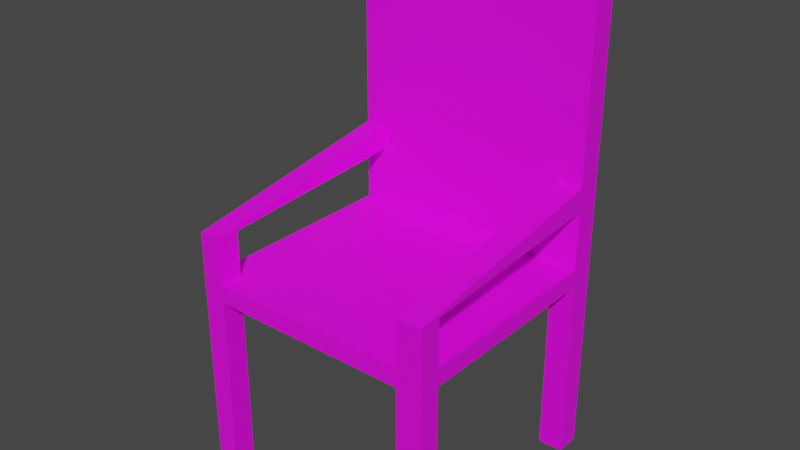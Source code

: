 # Source: chair.blend  (saved by Blender 2.92.15; exported with 4.5.12 LTS)
import bpy
from mathutils import Matrix  # noqa: F401  (used for matrix-valued properties, if any)

bpy.ops.wm.read_factory_settings(use_empty=True)
scene = bpy.context.scene
scene.name = 'Scene'

# ---- collections
col_collection = bpy.data.collections.new('Collection'); scene.collection.children.link(col_collection)

# ---- images (referenced by path relative to the original .blend; pixels are not part of the script)
import os
ASSET_DIR = os.environ.get("B2B_ASSET_DIR", "")  # directory of the original .blend (textures are referenced by path, not embedded)
HERE = os.path.dirname(os.path.abspath(__file__))  # packed textures are extracted next to this script under _unpacked/

def load_image(name, relpath, width, height, colorspace="sRGB"):
    """Load a texture the original file referenced (path relative to the .blend, or extracted next to this script)."""
    p = next((c for c in (os.path.join(HERE, relpath), os.path.join(ASSET_DIR, relpath)) if relpath and os.path.exists(c)), "")
    if p:
        img = bpy.data.images.load(p, check_existing=True)
        img.name = name
    else:  # same state as the original file: an image datablock whose file is absent (Cycles renders it pink)
        img = bpy.data.images.new(name, width, height)
        img.source = "FILE"
        img.filepath = "//" + (relpath or name)
    img.colorspace_settings.name = colorspace
    return img
img_external_content_duckduckgo_jpg = load_image('external-content.duckduckgo.jpg', 'external-content.duckduckgo.jpg', 1024, 1024, 'sRGB')

# ---- materials (node trees are filled in below, after node groups)
mat_material_002 = bpy.data.materials.new('Material.002')
mat_material_002.use_transparent_shadow = False

# ---- material node trees
mat_material_002.use_nodes = True; mat_material_002.node_tree.nodes.clear()
_N = mat_material_002.node_tree.nodes; _L = mat_material_002.node_tree.links
n0 = _N.new('ShaderNodeOutputMaterial'); n0.name = 'Material Output'; n0.location = (300, 300)
n1 = _N.new('ShaderNodeTexImage'); n1.name = 'Image Texture'; n1.location = (-280, 275)
n1.image = img_external_content_duckduckgo_jpg
n2 = _N.new('ShaderNodeBsdfPrincipled'); n2.name = 'Principled BSDF'; n2.location = (10, 300)
n2.distribution = 'GGX'
n2.subsurface_method = 'BURLEY'
n2.inputs[3].default_value = 1.45
n2.inputs[27].default_value = (0.0, 0.0, 0.0, 1.0)
n2.inputs[28].default_value = 1.0
_L.new(n2.outputs[0], n0.inputs[0])
_L.new(n1.outputs[0], n2.inputs[0])
n0.is_active_output = True

# ---- world
world_world = bpy.data.worlds.new('World'); scene.world = world_world
world_world.use_nodes = True; world_world.node_tree.nodes.clear()
_N = world_world.node_tree.nodes; _L = world_world.node_tree.links
n0 = _N.new('ShaderNodeOutputWorld'); n0.name = 'World Output'; n0.location = (300, 300)
n1 = _N.new('ShaderNodeBackground'); n1.name = 'Background'; n1.location = (10, 300)
n1.inputs[0].default_value = (0.05088, 0.05088, 0.05088, 1.0)
_L.new(n1.outputs[0], n0.inputs[0])
n0.is_active_output = True
world_world.color = (0.05088, 0.05088, 0.05088)
world_world.use_sun_shadow = False
world_world.sun_shadow_jitter_overblur = 0.0

# ---- meshes
me_cube = bpy.data.meshes.new('Cube')
me_cube.from_pydata([(1.0, 1.0, 1.0), (1.0, 1.0, -1.0), (1.0, -1.0, 1.0), (1.0, -1.0, -1.0), (-1.0, 1.0, 1.0), (-1.0, 1.0, -1.0), (-1.0, -1.0, 1.0), (-1.0, -1.0, -1.0), (0.8, 1.0, -1.0), (0.8, -1.0, 1.0), (0.8, -1.0, -1.0), (0.8, 1.0, 1.0), (-0.82, 1.0, -1.0), (-0.82, -1.0, 1.0), (-0.82, -1.0, -1.0), (-0.82, 1.0, 1.0), (-1.0, 0.8, -1.0), (1.0, 0.8, 1.0), (-1.0, 0.8, 1.0), (1.0, 0.8, -1.0), (0.8, 0.8, -1.0), (0.8, 0.8, 1.0), (-0.82, 0.8, -1.0), (-0.82, 0.8, 1.0), (-0.01, -1.0, -1.0), (-0.01, 1.0, 1.0), (-0.01, 1.0, -1.0), (-0.01, -1.0, 1.0), (-0.01, 0.8, 1.0), (-0.01, 0.8, -1.0), (-1.0, -0.82, -1.0), (1.0, -0.82, 1.0), (0.8, -0.82, -1.0), (0.8, -0.82, 1.0), (-0.82, -0.82, -1.0), (-0.82, -0.82, 1.0), (-1.0, -0.82, 1.0), (1.0, -0.82, -1.0), (-0.01, -0.82, 1.0), (-0.01, -0.82, -1.0), (-0.82, -1.0, 12.53), (-1.0, -1.0, 12.53), (1.0, -0.82, 12.53), (1.0, -1.0, 12.53), (-1.0, 0.8, 12.53), (-1.0, 1.0, 12.53), (0.8, 1.0, 12.53), (1.0, 1.0, 12.53), (0.8, -1.0, 12.53), (0.8, -0.82, 12.53), (-0.82, 1.0, 12.53), (-0.82, -0.82, 12.53), (1.0, 0.8, 12.53), (0.8, 0.8, 12.53), (-0.82, 0.8, 12.53), (-1.0, -0.82, 12.53), (-0.82, -1.0, 19.92), (-1.0, -1.0, 19.92), (1.0, -0.82, 19.92), (1.0, -1.0, 19.92), (-1.0, 0.8, 19.92), (-1.0, 1.0, 19.92), (0.8, 1.0, 19.92), (1.0, 1.0, 19.92), (0.8, -1.0, 19.92), (0.8, -0.82, 19.92), (-0.82, 1.0, 19.92), (-0.82, -0.82, 19.92), (1.0, 0.8, 19.92), (0.8, 0.8, 19.92), (-0.82, 0.8, 19.92), (-1.0, -0.82, 19.92), (-0.82, -1.0, 21.42), (-1.0, -1.0, 21.42), (1.0, -0.82, 21.42), (1.0, -1.0, 21.42), (-1.0, 0.8, 21.42), (-1.0, 1.0, 21.42), (0.8, 1.0, 21.42), (1.0, 1.0, 21.42), (0.8, -1.0, 21.42), (0.8, -0.82, 21.42), (-0.82, 1.0, 21.42), (-0.82, -0.82, 21.42), (1.0, 0.8, 21.42), (0.8, 0.8, 21.42), (-0.82, 0.8, 21.42), (-1.0, -0.82, 21.42), (-0.82, 1.0, -33.31), (-1.0, 1.0, -33.31), (1.0, 0.8, -33.31), (1.0, 1.0, -33.31), (0.8, 1.0, -33.31), (-0.01, 1.0, -33.31), (-1.0, 0.8, -33.31), (0.8, 0.8, -33.31), (-0.82, 0.8, -33.31), (-0.01, 0.8, -33.31), (-1.0, -0.82, -6.04), (-1.0, -1.0, -6.04), (0.8, -1.0, -6.04), (1.0, -1.0, -6.04), (0.8, -0.82, -6.04), (-0.82, -1.0, -6.04), (-0.82, -0.82, -6.04), (1.0, -0.82, -6.04), (1.0, 1.0, -7.463), (-0.01, 0.8, -7.463), (-0.82, 0.8, -7.463), (0.8, 1.0, -7.463), (-0.01, 1.0, -7.463), (-0.82, 1.0, -7.463), (-1.0, 0.8, -7.463), (0.8, 0.8, -7.463), (1.0, 0.8, -7.463), (-1.0, 1.0, -7.463), (1.0, 1.0, -10.05), (-0.82, 0.8, -10.05), (-1.0, 0.8, -10.05), (0.8, 0.8, -10.05), (-1.0, 1.0, -10.05), (-0.01, 0.8, -10.05), (0.8, 1.0, -10.05), (-0.01, 1.0, -10.05), (-0.82, 1.0, -10.05), (1.0, 0.8, -10.05)], [], [(13, 35, 51, 40), (14, 13, 6, 7), (16, 18, 4, 5), (37, 3, 101, 105), (37, 31, 2, 3), (8, 11, 0, 1), (26, 25, 11, 8), (39, 32, 10, 24), (3, 2, 9, 10), (31, 33, 49, 42), (32, 37, 105, 102), (5, 4, 15, 12), (24, 27, 13, 14), (38, 35, 13, 27), (25, 15, 23, 28), (124, 123, 93, 88), (33, 9, 48, 49), (123, 122, 92, 93), (1, 0, 17, 19), (122, 116, 91, 92), (30, 36, 18, 16), (11, 21, 53, 46), (121, 117, 96, 97), (11, 25, 28, 21), (33, 38, 27, 9), (10, 9, 27, 24), (34, 39, 24, 14), (12, 15, 25, 26), (22, 29, 39, 34), (21, 28, 38, 33), (7, 6, 36, 30), (28, 23, 35, 38), (16, 22, 34, 30), (17, 21, 33, 31), (29, 20, 32, 39), (19, 17, 31, 37), (20, 19, 37, 32), (23, 18, 36, 35), (47, 46, 62, 63), (54, 50, 66, 70), (45, 44, 60, 61), (46, 53, 69, 62), (23, 15, 50, 54), (9, 2, 43, 48), (6, 13, 40, 41), (18, 23, 54, 44), (17, 0, 47, 52), (2, 31, 42, 43), (15, 4, 45, 50), (35, 36, 55, 51), (21, 17, 52, 53), (4, 18, 44, 45), (0, 11, 46, 47), (36, 6, 41, 55), (67, 71, 87, 83), (57, 56, 72, 73), (56, 67, 83, 72), (58, 65, 81, 74), (53, 52, 68, 69), (48, 43, 59, 64), (44, 54, 70, 60), (49, 48, 64, 65), (55, 41, 57, 71), (50, 45, 61, 66), (42, 49, 65, 58), (40, 51, 67, 56), (41, 40, 56, 57), (51, 55, 71, 67), (52, 47, 63, 68), (43, 42, 58, 59), (83, 87, 73, 72), (74, 81, 80, 75), (79, 78, 85, 84), (82, 77, 76, 86), (68, 63, 79, 84), (59, 58, 74, 75), (62, 69, 85, 78), (61, 60, 76, 77), (70, 66, 82, 86), (63, 62, 78, 79), (69, 68, 84, 85), (64, 59, 75, 80), (60, 70, 86, 76), (65, 64, 80, 81), (71, 57, 73, 87), (66, 61, 77, 82), (89, 88, 96, 94), (93, 92, 95, 97), (92, 91, 90, 95), (88, 93, 97, 96), (117, 118, 94, 96), (125, 119, 95, 90), (116, 125, 90, 91), (118, 120, 89, 94), (120, 124, 88, 89), (119, 121, 97, 95), (114, 113, 102, 105), (117, 108, 104, 103), (3, 10, 100, 101), (10, 32, 102, 100), (30, 34, 104, 98), (34, 14, 103, 104), (7, 30, 98, 99), (14, 7, 99, 103), (20, 29, 107, 113), (5, 12, 111, 115), (16, 5, 115, 112), (1, 19, 114, 106), (19, 20, 113, 114), (22, 16, 112, 108), (29, 22, 108, 107), (8, 1, 106, 109), (26, 8, 109, 110), (12, 26, 110, 111), (113, 107, 121, 119), (115, 111, 124, 120), (112, 115, 120, 118), (106, 114, 125, 116), (125, 114, 105, 101), (118, 117, 103, 99), (107, 108, 117, 121), (109, 106, 116, 122), (110, 109, 122, 123), (111, 110, 123, 124), (113, 119, 100, 102), (119, 125, 101, 100), (108, 112, 98, 104), (112, 118, 99, 98)])
_uv = me_cube.uv_layers.new(name='UVMap')
_uv.uv.foreach_set('vector', [0.01024, 0.01844, 0.01855, 0.01842, 0.02064, 0.4949, 0.01137, 0.4949, 0.1834, 0.1866, 0.1845, 0.1874, 0.1199, 0.1874, 0.1822, 0.1865, 0.375, 0.4295, 0.625, 0.4295, 0.625, 0.5056, 0.375, 0.5056, 0.01118, 0.01691, 0.01117, 0.01693, 0.01051, 0.01636, 0.01049, 0.01636, 0.01118, 0.01691, 0.01059, 0.0177, 0.01058, 0.01778, 0.01117, 0.01693, 0.375, 0.475, 0.625, 0.475, 0.625, 0.5, 0.375, 0.5, 0.375, 0.3738, 0.625, 0.3737, 0.625, 0.475, 0.375, 0.475, 0.1892, 0.1866, 0.1984, 0.1865, 0.1987, 0.1865, 0.1896, 0.1866, 0.1988, 0.1865, 0.1897, 0.187, 0.1894, 0.1871, 0.1987, 0.1865, 0.625, 0.7275, 0.65, 0.7275, 0.65, 0.7275, 0.625, 0.7275, 0.01115, 0.01692, 0.01118, 0.01691, 0.01049, 0.01636, 0.01051, 0.01637, 0.375, 0.25, 0.625, 0.25, 0.625, 0.2725, 0.375, 0.2725, 0.1896, 0.1866, 0.1874, 0.1872, 0.1845, 0.1874, 0.1834, 0.1866, 0.7513, 0.7275, 0.8525, 0.7275, 0.8525, 0.75, 0.7512, 0.75, 0.7512, 0.5, 0.8525, 0.5, 0.8525, 0.525, 0.7512, 0.525, 0.375, 0.2725, 0.375, 0.3738, 0.375, 0.3738, 0.375, 0.2725, 0.65, 0.7275, 0.65, 0.75, 0.65, 0.75, 0.65, 0.7275, 0.375, 0.3738, 0.375, 0.475, 0.375, 0.475, 0.375, 0.3738, 0.01036, 0.01686, 0.01052, 0.01719, 0.01049, 0.01721, 0.01032, 0.01686, 0.375, 0.475, 0.375, 0.5, 0.375, 0.5, 0.375, 0.475, 0.375, -0.1871, 0.625, -0.1871, 0.625, 0.4295, 0.375, 0.4295, 0.65, 0.5, 0.65, 0.525, 0.65, 0.525, 0.65, 0.5, 0.1764, 0.1861, 0.1723, 0.186, 0.1881, 0.1757, 0.1988, 0.1757, 0.65, 0.5, 0.7512, 0.5, 0.7512, 0.525, 0.65, 0.525, 0.65, 0.7275, 0.7513, 0.7275, 0.7512, 0.75, 0.65, 0.75, 0.1987, 0.1865, 0.1894, 0.1871, 0.1874, 0.1872, 0.1896, 0.1866, 0.1843, 0.1866, 0.1892, 0.1866, 0.1896, 0.1866, 0.1834, 0.1866, 0.375, 0.2725, 0.625, 0.2725, 0.625, 0.3737, 0.375, 0.3738, 0.1844, 0.1865, 0.1852, 0.1864, 0.1892, 0.1866, 0.1843, 0.1866, 0.65, 0.525, 0.7512, 0.525, 0.7513, 0.7275, 0.65, 0.7275, 0.375, -0.2556, 0.625, -0.2556, 0.625, -0.1871, 0.375, -0.1871, 0.7512, 0.525, 0.8525, 0.525, 0.8525, 0.7275, 0.7513, 0.7275, 0.1844, 0.1865, 0.1844, 0.1865, 0.1843, 0.1866, 0.1839, 0.1866, 0.625, 0.525, 0.65, 0.525, 0.65, 0.7275, 0.625, 0.7275, 0.1852, 0.1864, 0.1857, 0.1864, 0.1984, 0.1865, 0.1892, 0.1866, 0.01032, 0.01686, 0.01049, 0.01721, 0.01059, 0.0177, 0.01118, 0.01691, 0.1857, 0.1864, 0.1858, 0.1864, 0.1989, 0.1864, 0.1984, 0.1865, 0.8525, 0.525, 0.875, 0.525, 0.875, 0.7275, 0.8525, 0.7275, 0.625, 0.5, 0.625, 0.475, 0.625, 0.475, 0.625, 0.5, 0.02289, 0.09851, 0.02067, 0.09851, 0.02067, 0.0167, 0.02289, 0.0167, 0.625, 0.5056, 0.625, 0.4295, 0.625, 0.4295, 0.625, 0.5056, 0.65, 0.5, 0.65, 0.525, 0.65, 0.525, 0.65, 0.5, 0.8525, 0.525, 0.8525, 0.5, 0.8525, 0.5, 0.8525, 0.525, 0.1894, 0.1871, 0.1897, 0.187, 0.2665, 0.1875, 0.2662, 0.1876, 0.1199, 0.1874, 0.1845, 0.1874, 0.2019, 0.4949, 0.06021, 0.4949, 0.875, 0.525, 0.8525, 0.525, 0.8525, 0.525, 0.875, 0.525, 0.01049, 0.01721, 0.01052, 0.01719, 0.01176, 0.01856, 0.01173, 0.01858, 0.01058, 0.01778, 0.01059, 0.0177, 0.01561, 0.01849, 0.0156, 0.01857, 0.625, 0.2725, 0.625, 0.25, 0.625, 0.25, 0.625, 0.2725, 0.8525, 0.7275, 0.875, 0.7275, 0.875, 0.7275, 0.8525, 0.7275, 0.01047, 0.01724, 0.01049, 0.01721, 0.01173, 0.01858, 0.01171, 0.0186, 0.625, 0.5056, 0.625, 0.4295, 0.625, 0.4295, 0.625, 0.5056, 0.1888, 0.1866, 0.1891, 0.1866, 0.2081, 0.1875, 0.2077, 0.1875, 0.625, -0.1871, 0.625, -0.2556, 0.625, -0.2556, 0.625, -0.1871, 0.8525, 0.7275, 0.875, 0.7275, 0.875, 0.7275, 0.8525, 0.7275, 0.02811, 0.7651, 0.1746, 0.7651, 0.1811, 0.8117, 0.04579, 0.8145, 0.009593, 0.9135, 0.02064, 0.9136, 0.01847, 0.9903, 0.01001, 0.9857, 0.625, 0.7275, 0.65, 0.7275, 0.65, 0.7275, 0.625, 0.7275, 0.01171, 0.0186, 0.01173, 0.01858, 0.01253, 0.01946, 0.01251, 0.01948, 0.2662, 0.1876, 0.2665, 0.1875, 0.3186, 0.1879, 0.3184, 0.1879, 0.4085, 0.2391, 0.378, 0.2391, 0.378, 0.1863, 0.4085, 0.1863, 0.65, 0.7275, 0.65, 0.75, 0.65, 0.75, 0.65, 0.7275, 0.625, -0.1871, 0.625, -0.2556, 0.625, -0.2556, 0.625, -0.1871, 0.625, 0.2725, 0.625, 0.25, 0.625, 0.25, 0.625, 0.2725, 0.625, 0.7275, 0.65, 0.7275, 0.65, 0.7275, 0.625, 0.7275, 0.01137, 0.4949, 0.02064, 0.4949, 0.02064, 0.9136, 0.009593, 0.9135, 0.06021, 0.4949, 0.2019, 0.4949, 0.1746, 0.7651, 0.02811, 0.7651, 0.8525, 0.7275, 0.875, 0.7275, 0.875, 0.7275, 0.8525, 0.7275, 0.01173, 0.01858, 0.01176, 0.01856, 0.01256, 0.01944, 0.01253, 0.01946, 0.0156, 0.01857, 0.01561, 0.01849, 0.01902, 0.01902, 0.019, 0.01911, 0.01847, 0.9903, 0.009692, 1.0, 0.001172, 0.99, 0.01001, 0.9857, 0.625, 0.7275, 0.65, 0.7275, 0.65, 0.75, 0.625, 0.75, 0.625, 0.5, 0.65, 0.5, 0.65, 0.525, 0.625, 0.525, 0.8525, 0.5, 0.875, 0.5, 0.875, 0.525, 0.8525, 0.525, 0.01253, 0.01946, 0.01256, 0.01944, 0.01272, 0.01961, 0.0127, 0.01964, 0.019, 0.01911, 0.01902, 0.01902, 0.01971, 0.01913, 0.0197, 0.01922, 0.65, 0.5, 0.65, 0.525, 0.65, 0.525, 0.65, 0.5, 0.625, 0.5056, 0.625, 0.4295, 0.625, 0.4295, 0.625, 0.5056, 0.02289, 0.0167, 0.02067, 0.0167, 0.02067, 1.643e-05, 0.02289, 1.64e-05, 0.625, 0.5, 0.625, 0.475, 0.625, 0.475, 0.625, 0.5, 0.01251, 0.01948, 0.01253, 0.01946, 0.0127, 0.01964, 0.01267, 0.01966, 0.3184, 0.1879, 0.3186, 0.1879, 0.3293, 0.1879, 0.329, 0.188, 0.4085, 0.1863, 0.378, 0.1863, 0.378, 0.1755, 0.4085, 0.1755, 0.65, 0.7275, 0.65, 0.75, 0.65, 0.75, 0.65, 0.7275, 0.625, -0.1871, 0.625, -0.2556, 0.625, -0.2556, 0.625, -0.1871, 0.625, 0.2725, 0.625, 0.25, 0.625, 0.25, 0.625, 0.2725, 0.01009, 0.0001841, 0.01036, 4.992e-05, 0.01047, 0.0002802, 0.01029, 0.000343, 0.01119, 1.64e-05, 0.01197, 0.0001964, 0.01182, 0.0003927, 0.01117, 0.0002106, 0.01197, 0.0001964, 0.01226, 0.0003941, 0.01202, 0.0005397, 0.01182, 0.0003927, 0.01036, 4.992e-05, 0.01119, 1.64e-05, 0.01117, 0.0002106, 0.01047, 0.0002802, 0.1723, 0.186, 0.1704, 0.186, 0.1852, 0.1758, 0.1881, 0.1757, 0.1829, 0.1861, 0.1805, 0.1861, 0.2088, 0.1758, 0.2118, 0.1759, 0.1843, 0.1861, 0.1829, 0.1861, 0.2118, 0.1759, 0.2154, 0.1758, 0.1704, 0.186, 0.1647, 0.186, 0.1822, 0.1757, 0.1852, 0.1758, 0.375, 0.25, 0.375, 0.2725, 0.375, 0.2725, 0.375, 0.25, 0.1805, 0.1861, 0.1764, 0.1861, 0.1988, 0.1757, 0.2088, 0.1758, 0.375, 0.525, 0.35, 0.525, 0.35, 0.7275, 0.375, 0.7275, 0.009443, 0.01625, 0.009894, 0.01654, 0.00982, 0.01684, 0.009792, 0.01687, 0.1988, 0.1865, 0.1987, 0.1865, 0.1886, 0.1861, 0.1886, 0.1861, 0.35, 0.75, 0.35, 0.7275, 0.35, 0.7275, 0.35, 0.75, 0.125, 0.7275, 0.1475, 0.7275, 0.1475, 0.7275, 0.125, 0.7275, 0.01023, 0.01714, 0.01017, 0.01716, 0.009792, 0.01687, 0.00982, 0.01684, 0.375, -0.2556, 0.375, -0.1871, 0.375, -0.1871, 0.375, -0.2556, 0.1834, 0.1866, 0.1822, 0.1865, 0.1774, 0.1864, 0.1777, 0.1864, 0.1857, 0.1864, 0.1852, 0.1864, 0.1807, 0.1862, 0.1819, 0.1861, 0.375, 0.25, 0.375, 0.2725, 0.375, 0.2725, 0.375, 0.25, 0.375, 0.4295, 0.375, 0.5056, 0.375, 0.5056, 0.375, 0.4295, 0.01036, 0.01686, 0.01032, 0.01686, 0.01014, 0.01638, 0.01013, 0.01634, 0.1858, 0.1864, 0.1857, 0.1864, 0.1819, 0.1861, 0.1829, 0.1861, 0.1844, 0.1865, 0.1844, 0.1865, 0.179, 0.1863, 0.1792, 0.1862, 0.1852, 0.1864, 0.1844, 0.1865, 0.1792, 0.1862, 0.1807, 0.1862, 0.375, 0.475, 0.375, 0.5, 0.375, 0.5, 0.375, 0.475, 0.375, 0.3738, 0.375, 0.475, 0.375, 0.475, 0.375, 0.3738, 0.375, 0.2725, 0.375, 0.3738, 0.375, 0.3738, 0.375, 0.2725, 0.1819, 0.1861, 0.1807, 0.1862, 0.1764, 0.1861, 0.1805, 0.1861, 0.375, 0.25, 0.375, 0.2725, 0.375, 0.2725, 0.375, 0.25, 0.375, 0.4295, 0.375, 0.5056, 0.375, 0.5056, 0.375, 0.4295, 0.01013, 0.01634, 0.01014, 0.01638, 0.01013, 0.01641, 0.01023, 0.01642, 0.01013, 0.01641, 0.01014, 0.01638, 0.01049, 0.01636, 0.01051, 0.01636, 0.1704, 0.186, 0.1723, 0.186, 0.1777, 0.1864, 0.1774, 0.1864, 0.1807, 0.1862, 0.1792, 0.1862, 0.1723, 0.186, 0.1764, 0.1861, 0.375, 0.475, 0.375, 0.5, 0.375, 0.5, 0.375, 0.475, 0.375, 0.3738, 0.375, 0.475, 0.375, 0.475, 0.375, 0.3738, 0.375, 0.2725, 0.375, 0.3738, 0.375, 0.3738, 0.375, 0.2725, 0.35, 0.525, 0.35, 0.525, 0.35, 0.75, 0.35, 0.7275, 0.1805, 0.1861, 0.1829, 0.1861, 0.1886, 0.1861, 0.1886, 0.1861, 0.1475, 0.525, 0.125, 0.525, 0.125, 0.7275, 0.1475, 0.7275, 0.1716, 0.1863, 0.1704, 0.186, 0.1774, 0.1864, 0.1769, 0.1864])
me_cube.materials.append(mat_material_002)
me_cube.use_remesh_preserve_volume = False
me_cube.use_remesh_preserve_attributes = False
me_cube.use_mirror_vertex_groups = False
me_cube.update()

# ---- objects
ob_cube = bpy.data.objects.new('Cube', me_cube)

# ---- transforms, parenting, visibility, modifiers, constraints
ob_cube.location = (0.0, 0.0, 0.0)
ob_cube.scale = (1.0, 1.0, -0.07346)
ob_cube.lock_rotations_4d = False
ob_cube.empty_display_type = 'ARROWS'
ob_cube.lineart.crease_threshold = 0.0

# ---- collection membership
col_collection.objects.link(ob_cube)

# ---- scene / render settings (as saved in the file)
scene.frame_start = 1; scene.frame_end = 250; scene.frame_set(1)
scene.render.engine = 'BLENDER_EEVEE_NEXT'
scene.cycles.use_denoising = False
scene.cycles.samples = 128
scene.cycles.sampling_pattern = 'TABULATED_SOBOL'
scene.cycles.use_adaptive_sampling = False
scene.cycles.use_light_tree = False
scene.view_settings.view_transform = 'Filmic'
bpy.context.view_layer.update()

# ---- added for rendering (the .blend has no active camera and no usable light): camera, sun
cam_auto = bpy.data.cameras.new('AutoCamera')
cam_auto.lens = 50.0
cam_auto.sensor_width = 36.0
cam_auto.clip_end = 1000.0
ob_auto_camera = bpy.data.objects.new('AutoCamera', cam_auto)
scene.collection.objects.link(ob_auto_camera)
ob_auto_camera.location = (4.54861, -5.45833, 4.07572)
ob_auto_camera.rotation_euler = (1.09748, -7.21219e-08, 0.694738)
scene.camera = ob_auto_camera
light_auto_sun = bpy.data.lights.new('AutoSun', 'SUN')
light_auto_sun.energy = 3.0
light_auto_sun.angle = 0.0523599
ob_auto_sun = bpy.data.objects.new('AutoSun', light_auto_sun)
scene.collection.objects.link(ob_auto_sun)
ob_auto_sun.rotation_euler = (0.872665, 0.174533, 0.523599)
bpy.context.view_layer.update()

